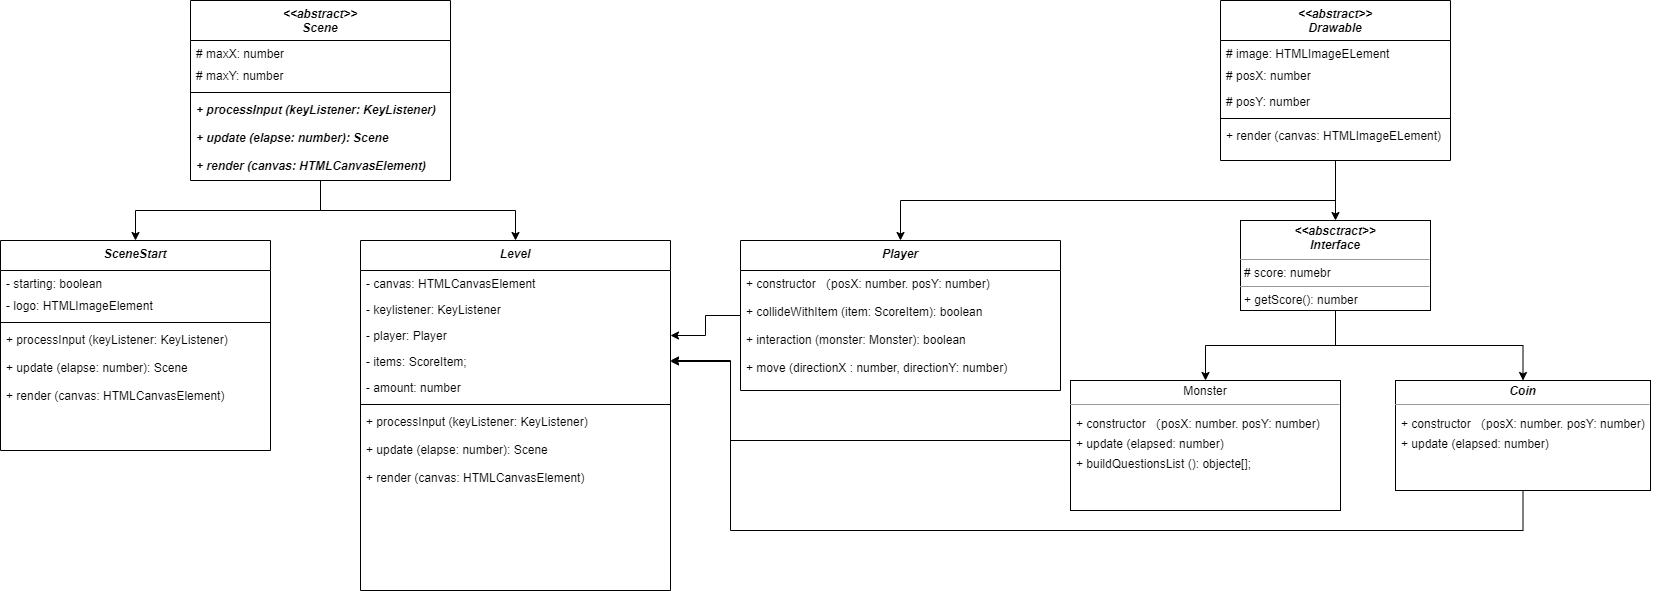

The diagram above was exported from draw.io. Its source (the exported page's mxGraphModel, read from the mxfile embedded in the PNG):
<mxGraphModel dx="1955" dy="2319" grid="1" gridSize="10" guides="1" tooltips="1" connect="1" arrows="1" fold="1" page="1" pageScale="1" pageWidth="827" pageHeight="1169" math="0" shadow="0">
  <root>
    <mxCell id="WIyWlLk6GJQsqaUBKTNV-0" />
    <mxCell id="WIyWlLk6GJQsqaUBKTNV-1" parent="WIyWlLk6GJQsqaUBKTNV-0" />
    <mxCell id="Avb9dV-bDbydjIDyBEXc-15" style="edgeStyle=orthogonalEdgeStyle;rounded=0;orthogonalLoop=1;jettySize=auto;html=1;exitX=0.5;exitY=1;exitDx=0;exitDy=0;entryX=0.5;entryY=0;entryDx=0;entryDy=0;" edge="1" parent="WIyWlLk6GJQsqaUBKTNV-1" source="zkfFHV4jXpPFQw0GAbJ--0" target="YN6oOVXokIFNUUxCgn8x-0">
      <mxGeometry relative="1" as="geometry" />
    </mxCell>
    <mxCell id="Avb9dV-bDbydjIDyBEXc-22" style="edgeStyle=orthogonalEdgeStyle;rounded=0;orthogonalLoop=1;jettySize=auto;html=1;exitX=0.5;exitY=1;exitDx=0;exitDy=0;" edge="1" parent="WIyWlLk6GJQsqaUBKTNV-1" source="zkfFHV4jXpPFQw0GAbJ--0" target="Avb9dV-bDbydjIDyBEXc-16">
      <mxGeometry relative="1" as="geometry" />
    </mxCell>
    <mxCell id="zkfFHV4jXpPFQw0GAbJ--0" value="&lt;&lt;abstract&gt;&gt;&#10;Drawable" style="swimlane;fontStyle=3;align=center;verticalAlign=top;childLayout=stackLayout;horizontal=1;startSize=40;horizontalStack=0;resizeParent=1;resizeLast=0;collapsible=1;marginBottom=0;rounded=0;shadow=0;strokeWidth=1;" parent="WIyWlLk6GJQsqaUBKTNV-1" vertex="1">
      <mxGeometry x="1230" y="-230" width="230" height="160" as="geometry">
        <mxRectangle x="220" y="120" width="160" height="26" as="alternateBounds" />
      </mxGeometry>
    </mxCell>
    <mxCell id="zkfFHV4jXpPFQw0GAbJ--1" value="# image: HTMLImageELement " style="text;align=left;verticalAlign=top;spacingLeft=4;spacingRight=4;overflow=hidden;rotatable=0;points=[[0,0.5],[1,0.5]];portConstraint=eastwest;" parent="zkfFHV4jXpPFQw0GAbJ--0" vertex="1">
      <mxGeometry y="40" width="230" height="22" as="geometry" />
    </mxCell>
    <mxCell id="zkfFHV4jXpPFQw0GAbJ--2" value="# posX: number    " style="text;align=left;verticalAlign=top;spacingLeft=4;spacingRight=4;overflow=hidden;rotatable=0;points=[[0,0.5],[1,0.5]];portConstraint=eastwest;rounded=0;shadow=0;html=0;" parent="zkfFHV4jXpPFQw0GAbJ--0" vertex="1">
      <mxGeometry y="62" width="230" height="26" as="geometry" />
    </mxCell>
    <mxCell id="zkfFHV4jXpPFQw0GAbJ--3" value="# posY: number" style="text;align=left;verticalAlign=top;spacingLeft=4;spacingRight=4;overflow=hidden;rotatable=0;points=[[0,0.5],[1,0.5]];portConstraint=eastwest;rounded=0;shadow=0;html=0;" parent="zkfFHV4jXpPFQw0GAbJ--0" vertex="1">
      <mxGeometry y="88" width="230" height="26" as="geometry" />
    </mxCell>
    <mxCell id="zkfFHV4jXpPFQw0GAbJ--4" value="" style="line;html=1;strokeWidth=1;align=left;verticalAlign=middle;spacingTop=-1;spacingLeft=3;spacingRight=3;rotatable=0;labelPosition=right;points=[];portConstraint=eastwest;" parent="zkfFHV4jXpPFQw0GAbJ--0" vertex="1">
      <mxGeometry y="114" width="230" height="8" as="geometry" />
    </mxCell>
    <mxCell id="zkfFHV4jXpPFQw0GAbJ--5" value="+ render (canvas: HTMLImageELement)" style="text;align=left;verticalAlign=top;spacingLeft=4;spacingRight=4;overflow=hidden;rotatable=0;points=[[0,0.5],[1,0.5]];portConstraint=eastwest;" parent="zkfFHV4jXpPFQw0GAbJ--0" vertex="1">
      <mxGeometry y="122" width="230" height="28" as="geometry" />
    </mxCell>
    <mxCell id="Avb9dV-bDbydjIDyBEXc-10" style="edgeStyle=orthogonalEdgeStyle;rounded=0;orthogonalLoop=1;jettySize=auto;html=1;exitX=0.5;exitY=1;exitDx=0;exitDy=0;" edge="1" parent="WIyWlLk6GJQsqaUBKTNV-1" source="YN6oOVXokIFNUUxCgn8x-0" target="Avb9dV-bDbydjIDyBEXc-9">
      <mxGeometry relative="1" as="geometry" />
    </mxCell>
    <mxCell id="Avb9dV-bDbydjIDyBEXc-12" style="edgeStyle=orthogonalEdgeStyle;rounded=0;orthogonalLoop=1;jettySize=auto;html=1;exitX=0.5;exitY=1;exitDx=0;exitDy=0;" edge="1" parent="WIyWlLk6GJQsqaUBKTNV-1" source="YN6oOVXokIFNUUxCgn8x-0" target="Avb9dV-bDbydjIDyBEXc-11">
      <mxGeometry relative="1" as="geometry" />
    </mxCell>
    <mxCell id="YN6oOVXokIFNUUxCgn8x-0" value="&lt;p style=&quot;margin:0px;margin-top:4px;text-align:center;&quot;&gt;&lt;b&gt;&lt;i&gt;&amp;lt;&amp;lt;absctract&amp;gt;&amp;gt;&lt;br&gt;Interface&lt;/i&gt;&lt;/b&gt;&lt;/p&gt;&lt;hr size=&quot;1&quot;&gt;&lt;p style=&quot;margin:0px;margin-left:4px;&quot;&gt;# score: numebr&lt;/p&gt;&lt;hr size=&quot;1&quot;&gt;&lt;p style=&quot;margin:0px;margin-left:4px;&quot;&gt;+ getScore(): number&lt;/p&gt;" style="verticalAlign=top;align=left;overflow=fill;fontSize=12;fontFamily=Helvetica;html=1;" parent="WIyWlLk6GJQsqaUBKTNV-1" vertex="1">
      <mxGeometry x="1250" y="-10" width="190" height="90" as="geometry" />
    </mxCell>
    <mxCell id="Avb9dV-bDbydjIDyBEXc-81" style="edgeStyle=orthogonalEdgeStyle;rounded=0;orthogonalLoop=1;jettySize=auto;html=1;entryX=1;entryY=0.5;entryDx=0;entryDy=0;" edge="1" parent="WIyWlLk6GJQsqaUBKTNV-1" source="Avb9dV-bDbydjIDyBEXc-9" target="Avb9dV-bDbydjIDyBEXc-75">
      <mxGeometry relative="1" as="geometry">
        <Array as="points">
          <mxPoint x="740" y="210" />
          <mxPoint x="740" y="130" />
          <mxPoint x="680" y="130" />
        </Array>
      </mxGeometry>
    </mxCell>
    <mxCell id="Avb9dV-bDbydjIDyBEXc-9" value="&lt;p style=&quot;margin:0px;margin-top:4px;text-align:center;&quot;&gt;Monster&lt;/p&gt;&lt;hr size=&quot;1&quot;&gt;&lt;p style=&quot;margin:0px;margin-left:4px;&quot;&gt;&lt;br&gt;&lt;/p&gt;&lt;p style=&quot;margin:0px;margin-left:4px;&quot;&gt;&lt;br&gt;&lt;/p&gt;" style="verticalAlign=top;align=left;overflow=fill;fontSize=12;fontFamily=Helvetica;html=1;" vertex="1" parent="WIyWlLk6GJQsqaUBKTNV-1">
      <mxGeometry x="1080" y="150" width="270" height="130" as="geometry" />
    </mxCell>
    <mxCell id="Avb9dV-bDbydjIDyBEXc-82" style="edgeStyle=orthogonalEdgeStyle;rounded=0;orthogonalLoop=1;jettySize=auto;html=1;" edge="1" parent="WIyWlLk6GJQsqaUBKTNV-1" source="Avb9dV-bDbydjIDyBEXc-11" target="Avb9dV-bDbydjIDyBEXc-75">
      <mxGeometry relative="1" as="geometry">
        <Array as="points">
          <mxPoint x="1533" y="300" />
          <mxPoint x="740" y="300" />
          <mxPoint x="740" y="131" />
        </Array>
      </mxGeometry>
    </mxCell>
    <mxCell id="Avb9dV-bDbydjIDyBEXc-11" value="&lt;p style=&quot;margin:0px;margin-top:4px;text-align:center;&quot;&gt;&lt;b&gt;&lt;i&gt;Coin&lt;/i&gt;&lt;/b&gt;&lt;/p&gt;&lt;hr size=&quot;1&quot;&gt;&lt;p style=&quot;margin:0px;margin-left:4px;&quot;&gt;&lt;/p&gt;&lt;p style=&quot;margin:0px;margin-left:4px;&quot;&gt;&lt;br&gt;&lt;/p&gt;" style="verticalAlign=top;align=left;overflow=fill;fontSize=12;fontFamily=Helvetica;html=1;" vertex="1" parent="WIyWlLk6GJQsqaUBKTNV-1">
      <mxGeometry x="1405" y="150" width="255" height="110" as="geometry" />
    </mxCell>
    <mxCell id="Avb9dV-bDbydjIDyBEXc-80" style="edgeStyle=orthogonalEdgeStyle;rounded=0;orthogonalLoop=1;jettySize=auto;html=1;" edge="1" parent="WIyWlLk6GJQsqaUBKTNV-1" source="Avb9dV-bDbydjIDyBEXc-16" target="Avb9dV-bDbydjIDyBEXc-74">
      <mxGeometry relative="1" as="geometry" />
    </mxCell>
    <mxCell id="Avb9dV-bDbydjIDyBEXc-16" value="Player" style="swimlane;fontStyle=3;align=center;verticalAlign=top;childLayout=stackLayout;horizontal=1;startSize=30;horizontalStack=0;resizeParent=1;resizeLast=0;collapsible=1;marginBottom=0;rounded=0;shadow=0;strokeWidth=1;" vertex="1" parent="WIyWlLk6GJQsqaUBKTNV-1">
      <mxGeometry x="750" y="10" width="320" height="150" as="geometry">
        <mxRectangle x="220" y="120" width="160" height="26" as="alternateBounds" />
      </mxGeometry>
    </mxCell>
    <mxCell id="Avb9dV-bDbydjIDyBEXc-21" value="+ constructor （posX: number. posY: number)" style="text;align=left;verticalAlign=top;spacingLeft=4;spacingRight=4;overflow=hidden;rotatable=0;points=[[0,0.5],[1,0.5]];portConstraint=eastwest;" vertex="1" parent="Avb9dV-bDbydjIDyBEXc-16">
      <mxGeometry y="30" width="320" height="28" as="geometry" />
    </mxCell>
    <mxCell id="Avb9dV-bDbydjIDyBEXc-25" value="+ collideWithItem (item: ScoreItem): boolean  " style="text;align=left;verticalAlign=top;spacingLeft=4;spacingRight=4;overflow=hidden;rotatable=0;points=[[0,0.5],[1,0.5]];portConstraint=eastwest;" vertex="1" parent="Avb9dV-bDbydjIDyBEXc-16">
      <mxGeometry y="58" width="320" height="28" as="geometry" />
    </mxCell>
    <mxCell id="Avb9dV-bDbydjIDyBEXc-26" value="+ interaction (monster: Monster): boolean" style="text;align=left;verticalAlign=top;spacingLeft=4;spacingRight=4;overflow=hidden;rotatable=0;points=[[0,0.5],[1,0.5]];portConstraint=eastwest;" vertex="1" parent="Avb9dV-bDbydjIDyBEXc-16">
      <mxGeometry y="86" width="320" height="28" as="geometry" />
    </mxCell>
    <mxCell id="Avb9dV-bDbydjIDyBEXc-50" value="+ move (directionX : number, directionY: number)    " style="text;align=left;verticalAlign=top;spacingLeft=4;spacingRight=4;overflow=hidden;rotatable=0;points=[[0,0.5],[1,0.5]];portConstraint=eastwest;" vertex="1" parent="Avb9dV-bDbydjIDyBEXc-16">
      <mxGeometry y="114" width="320" height="28" as="geometry" />
    </mxCell>
    <mxCell id="Avb9dV-bDbydjIDyBEXc-41" style="edgeStyle=orthogonalEdgeStyle;rounded=0;orthogonalLoop=1;jettySize=auto;html=1;exitX=0.5;exitY=1;exitDx=0;exitDy=0;" edge="1" parent="WIyWlLk6GJQsqaUBKTNV-1" source="Avb9dV-bDbydjIDyBEXc-27" target="Avb9dV-bDbydjIDyBEXc-35">
      <mxGeometry relative="1" as="geometry" />
    </mxCell>
    <mxCell id="Avb9dV-bDbydjIDyBEXc-48" style="edgeStyle=orthogonalEdgeStyle;rounded=0;orthogonalLoop=1;jettySize=auto;html=1;exitX=0.5;exitY=1;exitDx=0;exitDy=0;" edge="1" parent="WIyWlLk6GJQsqaUBKTNV-1" source="Avb9dV-bDbydjIDyBEXc-27" target="Avb9dV-bDbydjIDyBEXc-42">
      <mxGeometry relative="1" as="geometry" />
    </mxCell>
    <mxCell id="Avb9dV-bDbydjIDyBEXc-27" value="&lt;&lt;abstract&gt;&gt;&#10;Scene" style="swimlane;fontStyle=3;align=center;verticalAlign=top;childLayout=stackLayout;horizontal=1;startSize=40;horizontalStack=0;resizeParent=1;resizeLast=0;collapsible=1;marginBottom=0;rounded=0;shadow=0;strokeWidth=1;" vertex="1" parent="WIyWlLk6GJQsqaUBKTNV-1">
      <mxGeometry x="200" y="-230" width="260" height="180" as="geometry">
        <mxRectangle x="220" y="120" width="160" height="26" as="alternateBounds" />
      </mxGeometry>
    </mxCell>
    <mxCell id="Avb9dV-bDbydjIDyBEXc-28" value="# maxX: number" style="text;align=left;verticalAlign=top;spacingLeft=4;spacingRight=4;overflow=hidden;rotatable=0;points=[[0,0.5],[1,0.5]];portConstraint=eastwest;" vertex="1" parent="Avb9dV-bDbydjIDyBEXc-27">
      <mxGeometry y="40" width="260" height="22" as="geometry" />
    </mxCell>
    <mxCell id="Avb9dV-bDbydjIDyBEXc-29" value="# maxY: number" style="text;align=left;verticalAlign=top;spacingLeft=4;spacingRight=4;overflow=hidden;rotatable=0;points=[[0,0.5],[1,0.5]];portConstraint=eastwest;rounded=0;shadow=0;html=0;" vertex="1" parent="Avb9dV-bDbydjIDyBEXc-27">
      <mxGeometry y="62" width="260" height="26" as="geometry" />
    </mxCell>
    <mxCell id="Avb9dV-bDbydjIDyBEXc-31" value="" style="line;html=1;strokeWidth=1;align=left;verticalAlign=middle;spacingTop=-1;spacingLeft=3;spacingRight=3;rotatable=0;labelPosition=right;points=[];portConstraint=eastwest;" vertex="1" parent="Avb9dV-bDbydjIDyBEXc-27">
      <mxGeometry y="88" width="260" height="8" as="geometry" />
    </mxCell>
    <mxCell id="Avb9dV-bDbydjIDyBEXc-32" value="+ processInput (keyListener: KeyListener)" style="text;align=left;verticalAlign=top;spacingLeft=4;spacingRight=4;overflow=hidden;rotatable=0;points=[[0,0.5],[1,0.5]];portConstraint=eastwest;fontStyle=3" vertex="1" parent="Avb9dV-bDbydjIDyBEXc-27">
      <mxGeometry y="96" width="260" height="28" as="geometry" />
    </mxCell>
    <mxCell id="Avb9dV-bDbydjIDyBEXc-33" value="+ update (elapse: number): Scene" style="text;align=left;verticalAlign=top;spacingLeft=4;spacingRight=4;overflow=hidden;rotatable=0;points=[[0,0.5],[1,0.5]];portConstraint=eastwest;fontStyle=3" vertex="1" parent="Avb9dV-bDbydjIDyBEXc-27">
      <mxGeometry y="124" width="260" height="28" as="geometry" />
    </mxCell>
    <mxCell id="Avb9dV-bDbydjIDyBEXc-34" value="+ render (canvas: HTMLCanvasElement)" style="text;align=left;verticalAlign=top;spacingLeft=4;spacingRight=4;overflow=hidden;rotatable=0;points=[[0,0.5],[1,0.5]];portConstraint=eastwest;fontStyle=3" vertex="1" parent="Avb9dV-bDbydjIDyBEXc-27">
      <mxGeometry y="152" width="260" height="28" as="geometry" />
    </mxCell>
    <mxCell id="Avb9dV-bDbydjIDyBEXc-35" value="Level&#10;" style="swimlane;fontStyle=3;align=center;verticalAlign=top;childLayout=stackLayout;horizontal=1;startSize=30;horizontalStack=0;resizeParent=1;resizeLast=0;collapsible=1;marginBottom=0;rounded=0;shadow=0;strokeWidth=1;" vertex="1" parent="WIyWlLk6GJQsqaUBKTNV-1">
      <mxGeometry x="370" y="10" width="310" height="350" as="geometry">
        <mxRectangle x="220" y="120" width="160" height="26" as="alternateBounds" />
      </mxGeometry>
    </mxCell>
    <mxCell id="Avb9dV-bDbydjIDyBEXc-37" value="- canvas: HTMLCanvasElement   " style="text;align=left;verticalAlign=top;spacingLeft=4;spacingRight=4;overflow=hidden;rotatable=0;points=[[0,0.5],[1,0.5]];portConstraint=eastwest;rounded=0;shadow=0;html=0;" vertex="1" parent="Avb9dV-bDbydjIDyBEXc-35">
      <mxGeometry y="30" width="310" height="26" as="geometry" />
    </mxCell>
    <mxCell id="Avb9dV-bDbydjIDyBEXc-73" value="- keylistener: KeyListener" style="text;align=left;verticalAlign=top;spacingLeft=4;spacingRight=4;overflow=hidden;rotatable=0;points=[[0,0.5],[1,0.5]];portConstraint=eastwest;rounded=0;shadow=0;html=0;" vertex="1" parent="Avb9dV-bDbydjIDyBEXc-35">
      <mxGeometry y="56" width="310" height="26" as="geometry" />
    </mxCell>
    <mxCell id="Avb9dV-bDbydjIDyBEXc-74" value="- player: Player" style="text;align=left;verticalAlign=top;spacingLeft=4;spacingRight=4;overflow=hidden;rotatable=0;points=[[0,0.5],[1,0.5]];portConstraint=eastwest;rounded=0;shadow=0;html=0;" vertex="1" parent="Avb9dV-bDbydjIDyBEXc-35">
      <mxGeometry y="82" width="310" height="26" as="geometry" />
    </mxCell>
    <mxCell id="Avb9dV-bDbydjIDyBEXc-75" value="- items: ScoreItem;" style="text;align=left;verticalAlign=top;spacingLeft=4;spacingRight=4;overflow=hidden;rotatable=0;points=[[0,0.5],[1,0.5]];portConstraint=eastwest;rounded=0;shadow=0;html=0;" vertex="1" parent="Avb9dV-bDbydjIDyBEXc-35">
      <mxGeometry y="108" width="310" height="26" as="geometry" />
    </mxCell>
    <mxCell id="Avb9dV-bDbydjIDyBEXc-76" value="- amount: number" style="text;align=left;verticalAlign=top;spacingLeft=4;spacingRight=4;overflow=hidden;rotatable=0;points=[[0,0.5],[1,0.5]];portConstraint=eastwest;rounded=0;shadow=0;html=0;" vertex="1" parent="Avb9dV-bDbydjIDyBEXc-35">
      <mxGeometry y="134" width="310" height="26" as="geometry" />
    </mxCell>
    <mxCell id="Avb9dV-bDbydjIDyBEXc-38" value="" style="line;html=1;strokeWidth=1;align=left;verticalAlign=middle;spacingTop=-1;spacingLeft=3;spacingRight=3;rotatable=0;labelPosition=right;points=[];portConstraint=eastwest;" vertex="1" parent="Avb9dV-bDbydjIDyBEXc-35">
      <mxGeometry y="160" width="310" height="8" as="geometry" />
    </mxCell>
    <mxCell id="Avb9dV-bDbydjIDyBEXc-69" value="+ processInput (keyListener: KeyListener)" style="text;align=left;verticalAlign=top;spacingLeft=4;spacingRight=4;overflow=hidden;rotatable=0;points=[[0,0.5],[1,0.5]];portConstraint=eastwest;fontStyle=0" vertex="1" parent="Avb9dV-bDbydjIDyBEXc-35">
      <mxGeometry y="168" width="310" height="28" as="geometry" />
    </mxCell>
    <mxCell id="Avb9dV-bDbydjIDyBEXc-71" value="+ update (elapse: number): Scene" style="text;align=left;verticalAlign=top;spacingLeft=4;spacingRight=4;overflow=hidden;rotatable=0;points=[[0,0.5],[1,0.5]];portConstraint=eastwest;fontStyle=0" vertex="1" parent="Avb9dV-bDbydjIDyBEXc-35">
      <mxGeometry y="196" width="310" height="28" as="geometry" />
    </mxCell>
    <mxCell id="Avb9dV-bDbydjIDyBEXc-72" value="+ render (canvas: HTMLCanvasElement)" style="text;align=left;verticalAlign=top;spacingLeft=4;spacingRight=4;overflow=hidden;rotatable=0;points=[[0,0.5],[1,0.5]];portConstraint=eastwest;fontStyle=0" vertex="1" parent="Avb9dV-bDbydjIDyBEXc-35">
      <mxGeometry y="224" width="310" height="28" as="geometry" />
    </mxCell>
    <mxCell id="Avb9dV-bDbydjIDyBEXc-42" value="SceneStart" style="swimlane;fontStyle=3;align=center;verticalAlign=top;childLayout=stackLayout;horizontal=1;startSize=30;horizontalStack=0;resizeParent=1;resizeLast=0;collapsible=1;marginBottom=0;rounded=0;shadow=0;strokeWidth=1;" vertex="1" parent="WIyWlLk6GJQsqaUBKTNV-1">
      <mxGeometry x="10" y="10" width="270" height="210" as="geometry">
        <mxRectangle x="220" y="120" width="160" height="26" as="alternateBounds" />
      </mxGeometry>
    </mxCell>
    <mxCell id="Avb9dV-bDbydjIDyBEXc-43" value="- starting: boolean" style="text;align=left;verticalAlign=top;spacingLeft=4;spacingRight=4;overflow=hidden;rotatable=0;points=[[0,0.5],[1,0.5]];portConstraint=eastwest;" vertex="1" parent="Avb9dV-bDbydjIDyBEXc-42">
      <mxGeometry y="30" width="270" height="22" as="geometry" />
    </mxCell>
    <mxCell id="Avb9dV-bDbydjIDyBEXc-44" value="- logo: HTMLImageElement" style="text;align=left;verticalAlign=top;spacingLeft=4;spacingRight=4;overflow=hidden;rotatable=0;points=[[0,0.5],[1,0.5]];portConstraint=eastwest;rounded=0;shadow=0;html=0;" vertex="1" parent="Avb9dV-bDbydjIDyBEXc-42">
      <mxGeometry y="52" width="270" height="26" as="geometry" />
    </mxCell>
    <mxCell id="Avb9dV-bDbydjIDyBEXc-45" value="" style="line;html=1;strokeWidth=1;align=left;verticalAlign=middle;spacingTop=-1;spacingLeft=3;spacingRight=3;rotatable=0;labelPosition=right;points=[];portConstraint=eastwest;" vertex="1" parent="Avb9dV-bDbydjIDyBEXc-42">
      <mxGeometry y="78" width="270" height="8" as="geometry" />
    </mxCell>
    <mxCell id="Avb9dV-bDbydjIDyBEXc-46" value="+ processInput (keyListener: KeyListener)" style="text;align=left;verticalAlign=top;spacingLeft=4;spacingRight=4;overflow=hidden;rotatable=0;points=[[0,0.5],[1,0.5]];portConstraint=eastwest;fontStyle=0" vertex="1" parent="Avb9dV-bDbydjIDyBEXc-42">
      <mxGeometry y="86" width="270" height="28" as="geometry" />
    </mxCell>
    <mxCell id="Avb9dV-bDbydjIDyBEXc-47" value="+ update (elapse: number): Scene" style="text;align=left;verticalAlign=top;spacingLeft=4;spacingRight=4;overflow=hidden;rotatable=0;points=[[0,0.5],[1,0.5]];portConstraint=eastwest;fontStyle=0" vertex="1" parent="Avb9dV-bDbydjIDyBEXc-42">
      <mxGeometry y="114" width="270" height="28" as="geometry" />
    </mxCell>
    <mxCell id="Avb9dV-bDbydjIDyBEXc-49" value="+ render (canvas: HTMLCanvasElement)" style="text;align=left;verticalAlign=top;spacingLeft=4;spacingRight=4;overflow=hidden;rotatable=0;points=[[0,0.5],[1,0.5]];portConstraint=eastwest;fontStyle=0" vertex="1" parent="Avb9dV-bDbydjIDyBEXc-42">
      <mxGeometry y="142" width="270" height="28" as="geometry" />
    </mxCell>
    <mxCell id="Avb9dV-bDbydjIDyBEXc-51" value="+ constructor （posX: number. posY: number)" style="text;align=left;verticalAlign=top;spacingLeft=4;spacingRight=4;overflow=hidden;rotatable=0;points=[[0,0.5],[1,0.5]];portConstraint=eastwest;" vertex="1" parent="WIyWlLk6GJQsqaUBKTNV-1">
      <mxGeometry x="1080" y="180" width="270" height="30" as="geometry" />
    </mxCell>
    <mxCell id="Avb9dV-bDbydjIDyBEXc-52" value="+ update (elapsed: number)" style="text;align=left;verticalAlign=top;spacingLeft=4;spacingRight=4;overflow=hidden;rotatable=0;points=[[0,0.5],[1,0.5]];portConstraint=eastwest;" vertex="1" parent="WIyWlLk6GJQsqaUBKTNV-1">
      <mxGeometry x="1080" y="200" width="270" height="30" as="geometry" />
    </mxCell>
    <mxCell id="Avb9dV-bDbydjIDyBEXc-53" value="+ buildQuestionsList (): objecte[];" style="text;align=left;verticalAlign=top;spacingLeft=4;spacingRight=4;overflow=hidden;rotatable=0;points=[[0,0.5],[1,0.5]];portConstraint=eastwest;" vertex="1" parent="WIyWlLk6GJQsqaUBKTNV-1">
      <mxGeometry x="1080" y="220" width="270" height="30" as="geometry" />
    </mxCell>
    <mxCell id="Avb9dV-bDbydjIDyBEXc-56" value="+ constructor （posX: number. posY: number)" style="text;align=left;verticalAlign=top;spacingLeft=4;spacingRight=4;overflow=hidden;rotatable=0;points=[[0,0.5],[1,0.5]];portConstraint=eastwest;" vertex="1" parent="WIyWlLk6GJQsqaUBKTNV-1">
      <mxGeometry x="1405" y="180" width="270" height="30" as="geometry" />
    </mxCell>
    <mxCell id="Avb9dV-bDbydjIDyBEXc-57" value="+ update (elapsed: number)" style="text;align=left;verticalAlign=top;spacingLeft=4;spacingRight=4;overflow=hidden;rotatable=0;points=[[0,0.5],[1,0.5]];portConstraint=eastwest;" vertex="1" parent="WIyWlLk6GJQsqaUBKTNV-1">
      <mxGeometry x="1405" y="200" width="270" height="30" as="geometry" />
    </mxCell>
  </root>
</mxGraphModel>